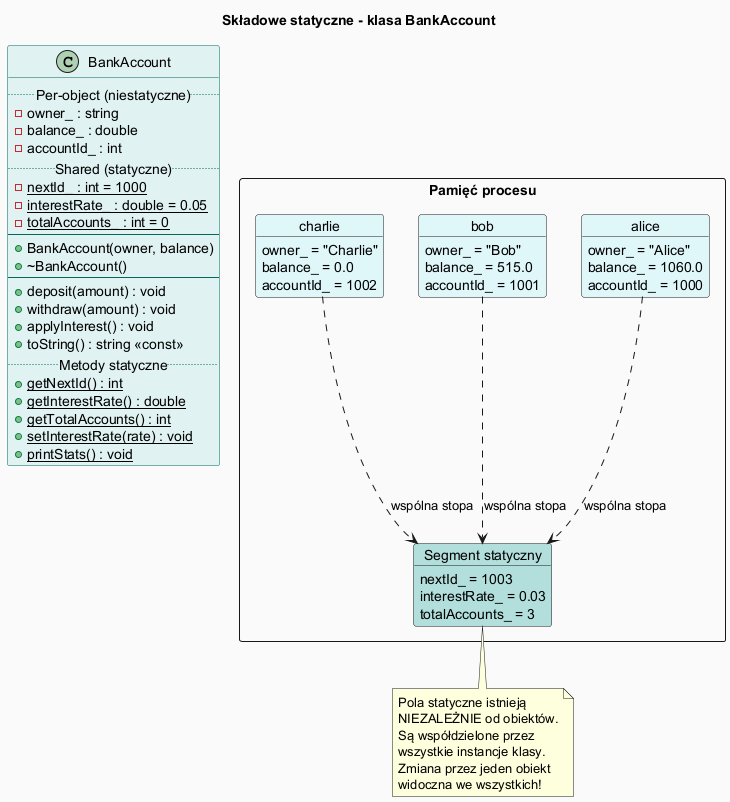

The diagram above was rendered by PlantUML. Its source (embedded in the PNG):
@startuml static_diagram

skinparam backgroundColor #FAFAFA
skinparam class {
    BackgroundColor #E0F2F1
    BorderColor #00695C
}

title Składowe statyczne - klasa BankAccount

class BankAccount {
    ..Per-object (niestatyczne)..
    - owner_ : string
    - balance_ : double
    - accountId_ : int
    ..Shared (statyczne)..
    - {static} nextId_ : int = 1000
    - {static} interestRate_ : double = 0.05
    - {static} totalAccounts_ : int = 0
    --
    + BankAccount(owner, balance)
    + ~BankAccount()
    --
    + deposit(amount) : void
    + withdraw(amount) : void
    + applyInterest() : void
    + toString() : string <<const>>
    ..Metody statyczne..
    + {static} getNextId() : int
    + {static} getInterestRate() : double
    + {static} getTotalAccounts() : int
    + {static} setInterestRate(rate) : void
    + {static} printStats() : void
}

rectangle "Pamięć procesu" {
    object "Segment statyczny" as seg #B2DFDB {
        nextId_ = 1003
        interestRate_ = 0.03
        totalAccounts_ = 3
    }
    object "alice" as obj1 #E0F7FA {
        owner_ = "Alice"
        balance_ = 1060.0
        accountId_ = 1000
    }
    object "bob" as obj2 #E0F7FA {
        owner_ = "Bob"
        balance_ = 515.0
        accountId_ = 1001
    }
    object "charlie" as obj3 #E0F7FA {
        owner_ = "Charlie"
        balance_ = 0.0
        accountId_ = 1002
    }
}

obj1 ..> seg : wspólna stopa
obj2 ..> seg : wspólna stopa
obj3 ..> seg : wspólna stopa

note bottom of seg
  Pola statyczne istnieją
  NIEZALEŻNIE od obiektów.
  Są współdzielone przez
  wszystkie instancje klasy.
  Zmiana przez jeden obiekt
  widoczna we wszystkich!
end note

@enduml